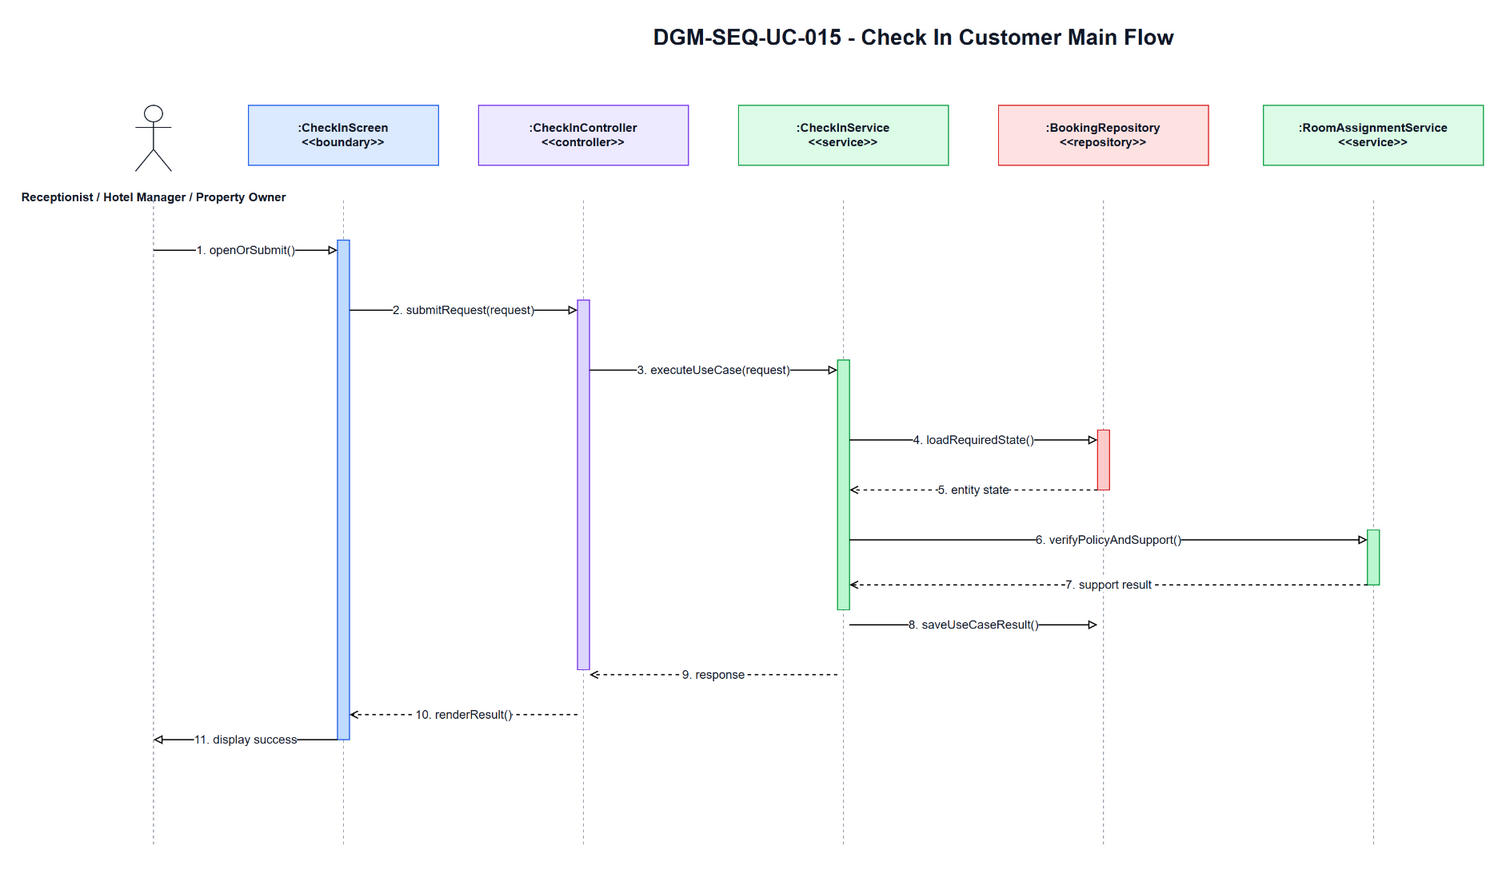

The diagram above was exported from draw.io. Its source (the exported page's mxGraphModel, read from the mxfile embedded in the PNG):
<mxGraphModel dx="1700" dy="920" grid="1" gridSize="10" guides="1" tooltips="1" connect="1" arrows="1" fold="1" page="1" pageScale="1" pageWidth="1700" pageHeight="920" math="0" shadow="0">
  <root>
    <mxCell id="0" />
    <mxCell id="1" parent="0" />
    <mxCell id="title" parent="1" value="DGM-SEQ-UC-015 - Check In Customer Main Flow" style="text;html=1;strokeColor=none;fillColor=none;align=center;verticalAlign=middle;fontStyle=1;fontSize=22;fontColor=#111827" vertex="1">
      <mxGeometry x="350" y="25" width="1000" height="34" as="geometry" />
    </mxCell>
    <mxCell id="actor-icon" parent="1" value="" style="shape=umlActor;verticalLabelPosition=bottom;verticalAlign=top;html=1;outlineConnect=0;strokeColor=#111827" vertex="1">
      <mxGeometry x="72" y="110" width="36" height="66" as="geometry" />
    </mxCell>
    <mxCell id="actor-label" parent="1" value="Receptionist / Hotel Manager / Property Owner" style="text;html=1;strokeColor=none;fillColor=none;align=center;verticalAlign=middle;fontStyle=1;fontSize=12;fontColor=#111827" vertex="1">
      <mxGeometry x="20" y="184" width="140" height="36" as="geometry" />
    </mxCell>
    <mxCell id="h0" parent="1" value=":CheckInScreen&lt;br&gt;&amp;lt;&amp;lt;boundary&amp;gt;&amp;gt;" style="rounded=0;whiteSpace=wrap;html=1;fillColor=#DBEAFE;strokeColor=#2563EB;fontSize=12;fontStyle=1;fontColor=#111827" vertex="1">
      <mxGeometry x="185" y="110" width="190" height="60" as="geometry" />
    </mxCell>
    <mxCell id="h1" parent="1" value=":CheckInController&lt;br&gt;&amp;lt;&amp;lt;controller&amp;gt;&amp;gt;" style="rounded=0;whiteSpace=wrap;html=1;fillColor=#EDE9FE;strokeColor=#7C3AED;fontSize=12;fontStyle=1;fontColor=#111827" vertex="1">
      <mxGeometry x="415" y="110" width="210" height="60" as="geometry" />
    </mxCell>
    <mxCell id="h2" parent="1" value=":CheckInService&lt;br&gt;&amp;lt;&amp;lt;service&amp;gt;&amp;gt;" style="rounded=0;whiteSpace=wrap;html=1;fillColor=#DCFCE7;strokeColor=#16A34A;fontSize=12;fontStyle=1;fontColor=#111827" vertex="1">
      <mxGeometry x="675" y="110" width="210" height="60" as="geometry" />
    </mxCell>
    <mxCell id="h3" parent="1" value=":BookingRepository&lt;br&gt;&amp;lt;&amp;lt;repository&amp;gt;&amp;gt;" style="rounded=0;whiteSpace=wrap;html=1;fillColor=#FEE2E2;strokeColor=#DC2626;fontSize=12;fontStyle=1;fontColor=#111827" vertex="1">
      <mxGeometry x="935" y="110" width="210" height="60" as="geometry" />
    </mxCell>
    <mxCell id="h4" parent="1" value=":RoomAssignmentService&lt;br&gt;&amp;lt;&amp;lt;service&amp;gt;&amp;gt;" style="rounded=0;whiteSpace=wrap;html=1;fillColor=#DCFCE7;strokeColor=#16A34A;fontSize=12;fontStyle=1;fontColor=#111827" vertex="1">
      <mxGeometry x="1200" y="110" width="220" height="60" as="geometry" />
    </mxCell>
    <mxCell id="l-actor" parent="1" style="endArrow=none;html=1;dashed=1;strokeColor=#9CA3AF" edge="1">
      <mxGeometry relative="1" as="geometry">
        <mxPoint x="90" y="205" as="sourcePoint" />
        <mxPoint x="90" y="850" as="targetPoint" />
      </mxGeometry>
    </mxCell>
    <mxCell id="l0" parent="1" style="endArrow=none;html=1;dashed=1;strokeColor=#9CA3AF" edge="1">
      <mxGeometry relative="1" as="geometry">
        <mxPoint x="280" y="205" as="sourcePoint" />
        <mxPoint x="280" y="850" as="targetPoint" />
      </mxGeometry>
    </mxCell>
    <mxCell id="l1" parent="1" style="endArrow=none;html=1;dashed=1;strokeColor=#9CA3AF" edge="1">
      <mxGeometry relative="1" as="geometry">
        <mxPoint x="520" y="205" as="sourcePoint" />
        <mxPoint x="520" y="850" as="targetPoint" />
      </mxGeometry>
    </mxCell>
    <mxCell id="l2" parent="1" style="endArrow=none;html=1;dashed=1;strokeColor=#9CA3AF" edge="1">
      <mxGeometry relative="1" as="geometry">
        <mxPoint x="780" y="205" as="sourcePoint" />
        <mxPoint x="780" y="850" as="targetPoint" />
      </mxGeometry>
    </mxCell>
    <mxCell id="l3" parent="1" style="endArrow=none;html=1;dashed=1;strokeColor=#9CA3AF" edge="1">
      <mxGeometry relative="1" as="geometry">
        <mxPoint x="1040" y="205" as="sourcePoint" />
        <mxPoint x="1040" y="850" as="targetPoint" />
      </mxGeometry>
    </mxCell>
    <mxCell id="l4" parent="1" style="endArrow=none;html=1;dashed=1;strokeColor=#9CA3AF" edge="1">
      <mxGeometry relative="1" as="geometry">
        <mxPoint x="1310" y="205" as="sourcePoint" />
        <mxPoint x="1310" y="850" as="targetPoint" />
      </mxGeometry>
    </mxCell>
    <mxCell id="a-boundary" parent="1" value="" style="rounded=0;whiteSpace=wrap;html=1;fillColor=#BFDBFE;strokeColor=#2563EB" vertex="1">
      <mxGeometry x="274" y="245" width="12" height="500" as="geometry" />
    </mxCell>
    <mxCell id="a-controller" parent="1" value="" style="rounded=0;whiteSpace=wrap;html=1;fillColor=#DDD6FE;strokeColor=#7C3AED" vertex="1">
      <mxGeometry x="514" y="305" width="12" height="370" as="geometry" />
    </mxCell>
    <mxCell id="a-service" parent="1" value="" style="rounded=0;whiteSpace=wrap;html=1;fillColor=#BBF7D0;strokeColor=#16A34A" vertex="1">
      <mxGeometry x="774" y="365" width="12" height="250" as="geometry" />
    </mxCell>
    <mxCell id="a-repo" parent="1" value="" style="rounded=0;whiteSpace=wrap;html=1;fillColor=#FECACA;strokeColor=#DC2626" vertex="1">
      <mxGeometry x="1034" y="435" width="12" height="60" as="geometry" />
    </mxCell>
    <mxCell id="a-support" parent="1" value="" style="rounded=0;whiteSpace=wrap;html=1;fillColor=#BBF7D0;strokeColor=#16A34A" vertex="1">
      <mxGeometry x="1304" y="535" width="12" height="55" as="geometry" />
    </mxCell>
    <mxCell id="m1" parent="1" value="1. openOrSubmit()" style="endArrow=block;endFill=0;html=1;rounded=0;strokeWidth=1.2;fontSize=12;fontColor=#111827;labelBackgroundColor=#FFFFFF" edge="1">
      <mxGeometry relative="1" as="geometry">
        <mxPoint x="90" y="255" as="sourcePoint" />
        <mxPoint x="274" y="255" as="targetPoint" />
      </mxGeometry>
    </mxCell>
    <mxCell id="m2" parent="1" value="2. submitRequest(request)" style="endArrow=block;endFill=0;html=1;rounded=0;strokeWidth=1.2;fontSize=12;fontColor=#111827;labelBackgroundColor=#FFFFFF" edge="1">
      <mxGeometry relative="1" as="geometry">
        <mxPoint x="286" y="315" as="sourcePoint" />
        <mxPoint x="514" y="315" as="targetPoint" />
      </mxGeometry>
    </mxCell>
    <mxCell id="m3" parent="1" value="3. executeUseCase(request)" style="endArrow=block;endFill=0;html=1;rounded=0;strokeWidth=1.2;fontSize=12;fontColor=#111827;labelBackgroundColor=#FFFFFF" edge="1">
      <mxGeometry relative="1" as="geometry">
        <mxPoint x="526" y="375" as="sourcePoint" />
        <mxPoint x="774" y="375" as="targetPoint" />
      </mxGeometry>
    </mxCell>
    <mxCell id="m4" parent="1" value="4. loadRequiredState()" style="endArrow=block;endFill=0;html=1;rounded=0;strokeWidth=1.2;fontSize=12;fontColor=#111827;labelBackgroundColor=#FFFFFF" edge="1">
      <mxGeometry relative="1" as="geometry">
        <mxPoint x="786" y="445" as="sourcePoint" />
        <mxPoint x="1034" y="445" as="targetPoint" />
      </mxGeometry>
    </mxCell>
    <mxCell id="m5" parent="1" value="5. entity state" style="endArrow=open;endFill=0;dashed=1;html=1;rounded=0;strokeWidth=1.2;fontSize=12;fontColor=#111827;labelBackgroundColor=#FFFFFF" edge="1">
      <mxGeometry relative="1" as="geometry">
        <mxPoint x="1034" y="495" as="sourcePoint" />
        <mxPoint x="786" y="495" as="targetPoint" />
      </mxGeometry>
    </mxCell>
    <mxCell id="m6" parent="1" value="6. verifyPolicyAndSupport()" style="endArrow=block;endFill=0;html=1;rounded=0;strokeWidth=1.2;fontSize=12;fontColor=#111827;labelBackgroundColor=#FFFFFF" edge="1">
      <mxGeometry relative="1" as="geometry">
        <mxPoint x="786" y="545" as="sourcePoint" />
        <mxPoint x="1304" y="545" as="targetPoint" />
      </mxGeometry>
    </mxCell>
    <mxCell id="m7" parent="1" value="7. support result" style="endArrow=open;endFill=0;dashed=1;html=1;rounded=0;strokeWidth=1.2;fontSize=12;fontColor=#111827;labelBackgroundColor=#FFFFFF" edge="1">
      <mxGeometry relative="1" as="geometry">
        <mxPoint x="1304" y="590" as="sourcePoint" />
        <mxPoint x="786" y="590" as="targetPoint" />
      </mxGeometry>
    </mxCell>
    <mxCell id="m8" parent="1" value="8. saveUseCaseResult()" style="endArrow=block;endFill=0;html=1;rounded=0;strokeWidth=1.2;fontSize=12;fontColor=#111827;labelBackgroundColor=#FFFFFF" edge="1">
      <mxGeometry relative="1" as="geometry">
        <mxPoint x="786" y="630" as="sourcePoint" />
        <mxPoint x="1034" y="630" as="targetPoint" />
      </mxGeometry>
    </mxCell>
    <mxCell id="m9" parent="1" value="9. response" style="endArrow=open;endFill=0;dashed=1;html=1;rounded=0;strokeWidth=1.2;fontSize=12;fontColor=#111827;labelBackgroundColor=#FFFFFF" edge="1">
      <mxGeometry relative="1" as="geometry">
        <mxPoint x="774" y="680" as="sourcePoint" />
        <mxPoint x="526" y="680" as="targetPoint" />
      </mxGeometry>
    </mxCell>
    <mxCell id="m10" parent="1" value="10. renderResult()" style="endArrow=open;endFill=0;dashed=1;html=1;rounded=0;strokeWidth=1.2;fontSize=12;fontColor=#111827;labelBackgroundColor=#FFFFFF" edge="1">
      <mxGeometry relative="1" as="geometry">
        <mxPoint x="514" y="720" as="sourcePoint" />
        <mxPoint x="286" y="720" as="targetPoint" />
      </mxGeometry>
    </mxCell>
    <mxCell id="m11" parent="1" value="11. display success" style="endArrow=block;endFill=0;html=1;rounded=0;strokeWidth=1.2;fontSize=12;fontColor=#111827;labelBackgroundColor=#FFFFFF" edge="1">
      <mxGeometry relative="1" as="geometry">
        <mxPoint x="274" y="745" as="sourcePoint" />
        <mxPoint x="90" y="745" as="targetPoint" />
      </mxGeometry>
    </mxCell>
  </root>
</mxGraphModel>